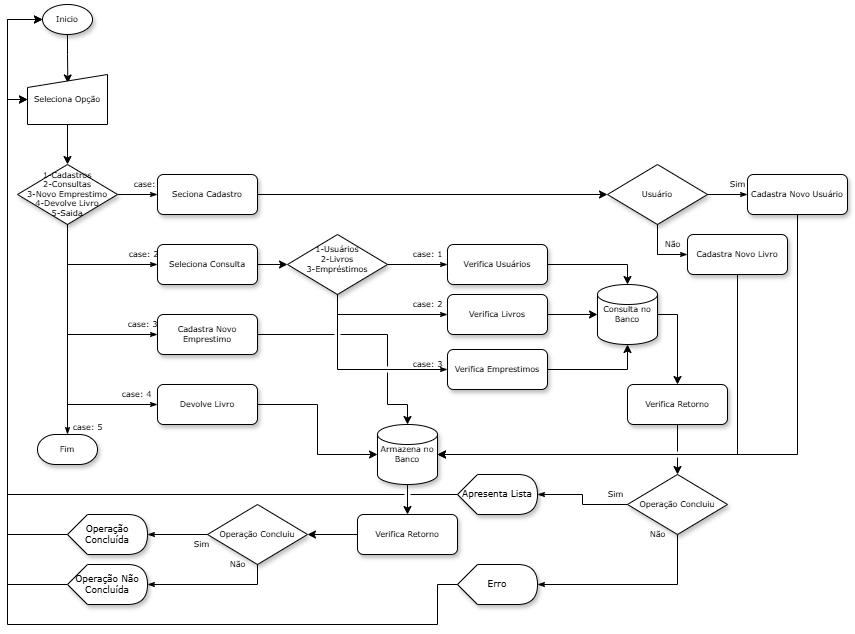

The diagram above was exported from draw.io. Its source (the exported page's mxGraphModel, read from the mxfile embedded in the PNG):
<mxGraphModel dx="727" dy="369" grid="1" gridSize="10" guides="1" tooltips="1" connect="1" arrows="1" fold="1" page="1" pageScale="1" pageWidth="1100" pageHeight="850" background="none" math="0" shadow="0">
  <root>
    <mxCell id="0" />
    <mxCell id="1" parent="0" />
    <mxCell id="60e70716793133e9-33" value="case: 1" style="edgeStyle=orthogonalEdgeStyle;rounded=0;html=1;labelBackgroundColor=none;startSize=5;endArrow=classicThin;endFill=1;endSize=5;jettySize=auto;orthogonalLoop=1;strokeWidth=1;fontFamily=Verdana;fontSize=8;entryX=0;entryY=0.5;entryDx=0;entryDy=0;" parent="1" source="60e70716793133e9-5" target="60e70716793133e9-8" edge="1">
      <mxGeometry x="0.5556" y="10" relative="1" as="geometry">
        <mxPoint as="offset" />
        <mxPoint x="440" y="250" as="targetPoint" />
      </mxGeometry>
    </mxCell>
    <mxCell id="60e70716793133e9-5" value="1-Cadastros&lt;div&gt;2-Consultas&lt;/div&gt;&lt;div&gt;3-Novo Emprestimo&lt;/div&gt;&lt;div&gt;4-Devolve Livro&lt;/div&gt;&lt;div&gt;5-Saida&lt;/div&gt;" style="rhombus;whiteSpace=wrap;html=1;rounded=0;shadow=1;labelBackgroundColor=none;strokeWidth=1;fontFamily=Verdana;fontSize=8;align=center;" parent="1" vertex="1">
      <mxGeometry x="200" y="220" width="100" height="60" as="geometry" />
    </mxCell>
    <mxCell id="ESTRGtadeRExrFyLiVjW-43" style="edgeStyle=orthogonalEdgeStyle;rounded=0;orthogonalLoop=1;jettySize=auto;html=1;exitX=1;exitY=0.5;exitDx=0;exitDy=0;entryX=0;entryY=0.5;entryDx=0;entryDy=0;" edge="1" parent="1" source="60e70716793133e9-8" target="ESTRGtadeRExrFyLiVjW-42">
      <mxGeometry relative="1" as="geometry" />
    </mxCell>
    <mxCell id="60e70716793133e9-8" value="Seciona Cadastro" style="rounded=1;whiteSpace=wrap;html=1;shadow=1;labelBackgroundColor=none;strokeWidth=1;fontFamily=Verdana;fontSize=8;align=center;" parent="1" vertex="1">
      <mxGeometry x="340" y="230" width="100" height="40" as="geometry" />
    </mxCell>
    <mxCell id="60e70716793133e9-30" value="Fim" style="strokeWidth=1;html=1;shape=mxgraph.flowchart.terminator;whiteSpace=wrap;rounded=0;shadow=1;labelBackgroundColor=none;fontFamily=Verdana;fontSize=8;align=center;" parent="1" vertex="1">
      <mxGeometry x="220" y="490" width="60" height="30" as="geometry" />
    </mxCell>
    <mxCell id="ESTRGtadeRExrFyLiVjW-31" style="edgeStyle=orthogonalEdgeStyle;rounded=0;orthogonalLoop=1;jettySize=auto;html=1;exitX=0.5;exitY=1;exitDx=0;exitDy=0;exitPerimeter=0;entryX=0.504;entryY=0.17;entryDx=0;entryDy=0;entryPerimeter=0;" edge="1" parent="1" source="ESTRGtadeRExrFyLiVjW-3" target="ESTRGtadeRExrFyLiVjW-30">
      <mxGeometry relative="1" as="geometry" />
    </mxCell>
    <mxCell id="ESTRGtadeRExrFyLiVjW-3" value="Inicio" style="strokeWidth=1;html=1;shape=mxgraph.flowchart.start_1;whiteSpace=wrap;shadow=1;fontFamily=Verdana;fontSize=8;" vertex="1" parent="1">
      <mxGeometry x="225" y="60" width="50" height="30" as="geometry" />
    </mxCell>
    <mxCell id="ESTRGtadeRExrFyLiVjW-10" value="case: 2" style="edgeStyle=orthogonalEdgeStyle;rounded=0;html=1;labelBackgroundColor=none;startSize=5;endArrow=classicThin;endFill=1;endSize=5;jettySize=auto;orthogonalLoop=1;strokeWidth=1;fontFamily=Verdana;fontSize=8;exitX=0.5;exitY=1;exitDx=0;exitDy=0;entryX=0;entryY=0.5;entryDx=0;entryDy=0;" edge="1" parent="1" source="60e70716793133e9-5" target="ESTRGtadeRExrFyLiVjW-14">
      <mxGeometry x="0.7778" y="10" relative="1" as="geometry">
        <mxPoint as="offset" />
        <mxPoint x="310" y="260" as="sourcePoint" />
        <mxPoint x="250" y="340" as="targetPoint" />
      </mxGeometry>
    </mxCell>
    <mxCell id="ESTRGtadeRExrFyLiVjW-51" style="edgeStyle=orthogonalEdgeStyle;rounded=0;orthogonalLoop=1;jettySize=auto;html=1;exitX=1;exitY=0.5;exitDx=0;exitDy=0;entryX=0;entryY=0.5;entryDx=0;entryDy=0;" edge="1" parent="1" source="ESTRGtadeRExrFyLiVjW-14" target="ESTRGtadeRExrFyLiVjW-50">
      <mxGeometry relative="1" as="geometry" />
    </mxCell>
    <mxCell id="ESTRGtadeRExrFyLiVjW-14" value="Seleciona Consulta" style="rounded=1;whiteSpace=wrap;html=1;shadow=1;labelBackgroundColor=none;strokeWidth=1;fontFamily=Verdana;fontSize=8;align=center;" vertex="1" parent="1">
      <mxGeometry x="340" y="300" width="100" height="40" as="geometry" />
    </mxCell>
    <mxCell id="ESTRGtadeRExrFyLiVjW-16" value="case: 5" style="edgeStyle=orthogonalEdgeStyle;rounded=0;html=1;labelBackgroundColor=none;startSize=5;endArrow=classicThin;endFill=1;endSize=5;jettySize=auto;orthogonalLoop=1;strokeWidth=1;fontFamily=Verdana;fontSize=8;exitX=0.5;exitY=1;exitDx=0;exitDy=0;entryX=0.5;entryY=0;entryDx=0;entryDy=0;entryPerimeter=0;" edge="1" parent="1" source="60e70716793133e9-5" target="60e70716793133e9-30">
      <mxGeometry x="0.931" y="20" relative="1" as="geometry">
        <mxPoint as="offset" />
        <mxPoint x="260" y="290" as="sourcePoint" />
        <mxPoint x="450" y="330" as="targetPoint" />
      </mxGeometry>
    </mxCell>
    <mxCell id="ESTRGtadeRExrFyLiVjW-17" value="Cadastra Novo Emprestimo" style="rounded=1;whiteSpace=wrap;html=1;shadow=1;labelBackgroundColor=none;strokeWidth=1;fontFamily=Verdana;fontSize=8;align=center;" vertex="1" parent="1">
      <mxGeometry x="340" y="370" width="100" height="40" as="geometry" />
    </mxCell>
    <mxCell id="ESTRGtadeRExrFyLiVjW-18" value="case: 3" style="edgeStyle=orthogonalEdgeStyle;rounded=0;html=1;labelBackgroundColor=none;startSize=5;endArrow=classicThin;endFill=1;endSize=5;jettySize=auto;orthogonalLoop=1;strokeWidth=1;fontFamily=Verdana;fontSize=8;exitX=0.5;exitY=1;exitDx=0;exitDy=0;entryX=0;entryY=0.5;entryDx=0;entryDy=0;" edge="1" parent="1" source="60e70716793133e9-5" target="ESTRGtadeRExrFyLiVjW-17">
      <mxGeometry x="0.8462" y="10" relative="1" as="geometry">
        <mxPoint as="offset" />
        <mxPoint x="260" y="290" as="sourcePoint" />
        <mxPoint x="450" y="330" as="targetPoint" />
      </mxGeometry>
    </mxCell>
    <mxCell id="ESTRGtadeRExrFyLiVjW-24" style="edgeStyle=orthogonalEdgeStyle;rounded=0;orthogonalLoop=1;jettySize=auto;html=1;exitX=0.5;exitY=1;exitDx=0;exitDy=0;exitPerimeter=0;entryX=0.5;entryY=0;entryDx=0;entryDy=0;" edge="1" parent="1" source="ESTRGtadeRExrFyLiVjW-19" target="ESTRGtadeRExrFyLiVjW-23">
      <mxGeometry relative="1" as="geometry" />
    </mxCell>
    <mxCell id="ESTRGtadeRExrFyLiVjW-19" value="&lt;font face=&quot;Verdana&quot;&gt;Armazena no Banco&lt;/font&gt;" style="strokeWidth=1;html=1;shape=mxgraph.flowchart.database;whiteSpace=wrap;textShadow=0;shadow=1;verticalAlign=middle;fontSize=8;labelPosition=center;verticalLabelPosition=middle;align=center;" vertex="1" parent="1">
      <mxGeometry x="560" y="480" width="60" height="60" as="geometry" />
    </mxCell>
    <mxCell id="ESTRGtadeRExrFyLiVjW-26" style="edgeStyle=orthogonalEdgeStyle;rounded=0;orthogonalLoop=1;jettySize=auto;html=1;exitX=0;exitY=0.5;exitDx=0;exitDy=0;entryX=1;entryY=0.5;entryDx=0;entryDy=0;" edge="1" parent="1" source="ESTRGtadeRExrFyLiVjW-23" target="ESTRGtadeRExrFyLiVjW-25">
      <mxGeometry relative="1" as="geometry" />
    </mxCell>
    <mxCell id="ESTRGtadeRExrFyLiVjW-23" value="Verifica Retorno" style="rounded=1;whiteSpace=wrap;html=1;shadow=1;labelBackgroundColor=none;strokeWidth=1;fontFamily=Verdana;fontSize=8;align=center;" vertex="1" parent="1">
      <mxGeometry x="540" y="570" width="100" height="40" as="geometry" />
    </mxCell>
    <mxCell id="ESTRGtadeRExrFyLiVjW-25" value="Operação Concluiu" style="rhombus;whiteSpace=wrap;html=1;rounded=0;shadow=1;labelBackgroundColor=none;strokeWidth=1;fontFamily=Verdana;fontSize=8;align=center;" vertex="1" parent="1">
      <mxGeometry x="390" y="560" width="100" height="60" as="geometry" />
    </mxCell>
    <mxCell id="ESTRGtadeRExrFyLiVjW-32" style="edgeStyle=orthogonalEdgeStyle;rounded=0;orthogonalLoop=1;jettySize=auto;html=1;exitX=0.5;exitY=1;exitDx=0;exitDy=0;entryX=0.5;entryY=0;entryDx=0;entryDy=0;" edge="1" parent="1" source="ESTRGtadeRExrFyLiVjW-30" target="60e70716793133e9-5">
      <mxGeometry relative="1" as="geometry" />
    </mxCell>
    <mxCell id="ESTRGtadeRExrFyLiVjW-30" value="&lt;span style=&quot;font-family: Verdana;&quot;&gt;Seleciona Opção&lt;/span&gt;" style="shape=manualInput;whiteSpace=wrap;html=1;fontSize=8;labelPosition=center;verticalLabelPosition=middle;align=center;verticalAlign=middle;size=13;" vertex="1" parent="1">
      <mxGeometry x="210" y="130" width="80" height="50" as="geometry" />
    </mxCell>
    <mxCell id="ESTRGtadeRExrFyLiVjW-35" style="edgeStyle=orthogonalEdgeStyle;rounded=0;orthogonalLoop=1;jettySize=auto;html=1;exitX=0;exitY=0.5;exitDx=0;exitDy=0;exitPerimeter=0;entryX=0;entryY=0.5;entryDx=0;entryDy=0;" edge="1" parent="1" source="ESTRGtadeRExrFyLiVjW-33" target="ESTRGtadeRExrFyLiVjW-30">
      <mxGeometry relative="1" as="geometry" />
    </mxCell>
    <mxCell id="ESTRGtadeRExrFyLiVjW-33" value="Operação Concluída" style="shape=display;whiteSpace=wrap;html=1;size=0.25;fontSize=9;fontFamily=Verdana;shadow=1;" vertex="1" parent="1">
      <mxGeometry x="250" y="570" width="80" height="40" as="geometry" />
    </mxCell>
    <mxCell id="ESTRGtadeRExrFyLiVjW-38" value="Sim" style="edgeStyle=orthogonalEdgeStyle;rounded=0;html=1;labelBackgroundColor=none;startSize=5;endArrow=classicThin;endFill=1;endSize=5;jettySize=auto;orthogonalLoop=1;strokeWidth=1;fontFamily=Verdana;fontSize=8;entryX=1;entryY=0.5;entryDx=0;entryDy=0;entryPerimeter=0;" edge="1" parent="1" source="ESTRGtadeRExrFyLiVjW-25" target="ESTRGtadeRExrFyLiVjW-33">
      <mxGeometry x="-0.8182" y="10" relative="1" as="geometry">
        <mxPoint as="offset" />
        <mxPoint x="310" y="310" as="sourcePoint" />
        <mxPoint x="450" y="310" as="targetPoint" />
      </mxGeometry>
    </mxCell>
    <mxCell id="ESTRGtadeRExrFyLiVjW-39" value="Não" style="edgeStyle=orthogonalEdgeStyle;rounded=0;html=1;labelBackgroundColor=none;startSize=5;endArrow=classicThin;endFill=1;endSize=5;jettySize=auto;orthogonalLoop=1;strokeWidth=1;fontFamily=Verdana;fontSize=8;exitX=0.5;exitY=1;exitDx=0;exitDy=0;entryX=1;entryY=0.5;entryDx=0;entryDy=0;entryPerimeter=0;" edge="1" parent="1" source="ESTRGtadeRExrFyLiVjW-25" target="ESTRGtadeRExrFyLiVjW-40">
      <mxGeometry x="-0.3846" y="-20" relative="1" as="geometry">
        <mxPoint as="offset" />
        <mxPoint x="400" y="600" as="sourcePoint" />
        <mxPoint x="290" y="660" as="targetPoint" />
      </mxGeometry>
    </mxCell>
    <mxCell id="ESTRGtadeRExrFyLiVjW-41" style="edgeStyle=orthogonalEdgeStyle;rounded=0;orthogonalLoop=1;jettySize=auto;html=1;exitX=0;exitY=0.5;exitDx=0;exitDy=0;exitPerimeter=0;entryX=0;entryY=0.5;entryDx=0;entryDy=0;" edge="1" parent="1" source="ESTRGtadeRExrFyLiVjW-40" target="ESTRGtadeRExrFyLiVjW-30">
      <mxGeometry relative="1" as="geometry" />
    </mxCell>
    <mxCell id="ESTRGtadeRExrFyLiVjW-40" value="Operação Não Concluída" style="shape=display;whiteSpace=wrap;html=1;size=0.25;fontSize=9;fontFamily=Verdana;shadow=1;" vertex="1" parent="1">
      <mxGeometry x="250" y="620" width="80" height="40" as="geometry" />
    </mxCell>
    <mxCell id="ESTRGtadeRExrFyLiVjW-42" value="Usuário" style="rhombus;whiteSpace=wrap;html=1;rounded=0;shadow=1;labelBackgroundColor=none;strokeWidth=1;fontFamily=Verdana;fontSize=8;align=center;" vertex="1" parent="1">
      <mxGeometry x="790" y="220" width="100" height="60" as="geometry" />
    </mxCell>
    <mxCell id="ESTRGtadeRExrFyLiVjW-44" value="Sim" style="edgeStyle=orthogonalEdgeStyle;rounded=0;html=1;labelBackgroundColor=none;startSize=5;endArrow=classicThin;endFill=1;endSize=5;jettySize=auto;orthogonalLoop=1;strokeWidth=1;fontFamily=Verdana;fontSize=8;exitX=1;exitY=0.5;exitDx=0;exitDy=0;" edge="1" parent="1" source="ESTRGtadeRExrFyLiVjW-42" target="ESTRGtadeRExrFyLiVjW-45">
      <mxGeometry x="0.5" y="10" relative="1" as="geometry">
        <mxPoint as="offset" />
        <mxPoint x="300" y="290" as="sourcePoint" />
        <mxPoint x="750" y="250" as="targetPoint" />
      </mxGeometry>
    </mxCell>
    <mxCell id="ESTRGtadeRExrFyLiVjW-45" value="Cadastra Novo Usuário" style="rounded=1;whiteSpace=wrap;html=1;shadow=1;labelBackgroundColor=none;strokeWidth=1;fontFamily=Verdana;fontSize=8;align=center;" vertex="1" parent="1">
      <mxGeometry x="930" y="230" width="100" height="40" as="geometry" />
    </mxCell>
    <mxCell id="ESTRGtadeRExrFyLiVjW-46" style="edgeStyle=orthogonalEdgeStyle;rounded=0;orthogonalLoop=1;jettySize=auto;html=1;exitX=0.5;exitY=1;exitDx=0;exitDy=0;entryX=1;entryY=0.5;entryDx=0;entryDy=0;entryPerimeter=0;" edge="1" parent="1" source="ESTRGtadeRExrFyLiVjW-45" target="ESTRGtadeRExrFyLiVjW-19">
      <mxGeometry relative="1" as="geometry" />
    </mxCell>
    <mxCell id="ESTRGtadeRExrFyLiVjW-47" value="Cadastra Novo Livro" style="rounded=1;whiteSpace=wrap;html=1;shadow=1;labelBackgroundColor=none;strokeWidth=1;fontFamily=Verdana;fontSize=8;align=center;" vertex="1" parent="1">
      <mxGeometry x="870" y="290" width="100" height="40" as="geometry" />
    </mxCell>
    <mxCell id="ESTRGtadeRExrFyLiVjW-50" value="1-Usuários&lt;div&gt;2-Livros&lt;/div&gt;&lt;div&gt;3-Empréstimos&lt;/div&gt;&lt;div&gt;&lt;br&gt;&lt;/div&gt;" style="rhombus;whiteSpace=wrap;html=1;rounded=0;shadow=1;labelBackgroundColor=none;strokeWidth=1;fontFamily=Verdana;fontSize=8;align=center;" vertex="1" parent="1">
      <mxGeometry x="470" y="290" width="100" height="60" as="geometry" />
    </mxCell>
    <mxCell id="ESTRGtadeRExrFyLiVjW-52" style="edgeStyle=orthogonalEdgeStyle;rounded=0;orthogonalLoop=1;jettySize=auto;html=1;exitX=0.5;exitY=1;exitDx=0;exitDy=0;entryX=1;entryY=0.5;entryDx=0;entryDy=0;entryPerimeter=0;" edge="1" parent="1" source="ESTRGtadeRExrFyLiVjW-47" target="ESTRGtadeRExrFyLiVjW-19">
      <mxGeometry relative="1" as="geometry" />
    </mxCell>
    <mxCell id="ESTRGtadeRExrFyLiVjW-54" value="Verifica Usuários" style="rounded=1;whiteSpace=wrap;html=1;shadow=1;labelBackgroundColor=none;strokeWidth=1;fontFamily=Verdana;fontSize=8;align=center;" vertex="1" parent="1">
      <mxGeometry x="630" y="300" width="100" height="40" as="geometry" />
    </mxCell>
    <mxCell id="ESTRGtadeRExrFyLiVjW-55" value="case: 1" style="edgeStyle=orthogonalEdgeStyle;rounded=0;html=1;labelBackgroundColor=none;startSize=5;endArrow=classicThin;endFill=1;endSize=5;jettySize=auto;orthogonalLoop=1;strokeWidth=1;fontFamily=Verdana;fontSize=8;exitX=1;exitY=0.5;exitDx=0;exitDy=0;entryX=0;entryY=0.5;entryDx=0;entryDy=0;" edge="1" parent="1" source="ESTRGtadeRExrFyLiVjW-50" target="ESTRGtadeRExrFyLiVjW-54">
      <mxGeometry x="0.3333" y="10" relative="1" as="geometry">
        <mxPoint as="offset" />
        <mxPoint x="210" y="290" as="sourcePoint" />
        <mxPoint x="350" y="330" as="targetPoint" />
      </mxGeometry>
    </mxCell>
    <mxCell id="ESTRGtadeRExrFyLiVjW-56" value="Verifica Livros" style="rounded=1;whiteSpace=wrap;html=1;shadow=1;labelBackgroundColor=none;strokeWidth=1;fontFamily=Verdana;fontSize=8;align=center;" vertex="1" parent="1">
      <mxGeometry x="630" y="350" width="100" height="40" as="geometry" />
    </mxCell>
    <mxCell id="ESTRGtadeRExrFyLiVjW-57" value="case: 2" style="edgeStyle=orthogonalEdgeStyle;rounded=0;html=1;labelBackgroundColor=none;startSize=5;endArrow=classicThin;endFill=1;endSize=5;jettySize=auto;orthogonalLoop=1;strokeWidth=1;fontFamily=Verdana;fontSize=8;exitX=0.5;exitY=1;exitDx=0;exitDy=0;entryX=0;entryY=0.5;entryDx=0;entryDy=0;" edge="1" parent="1" source="ESTRGtadeRExrFyLiVjW-50" target="ESTRGtadeRExrFyLiVjW-56">
      <mxGeometry x="0.6923" y="10" relative="1" as="geometry">
        <mxPoint as="offset" />
        <mxPoint x="580" y="330" as="sourcePoint" />
        <mxPoint x="640" y="330" as="targetPoint" />
      </mxGeometry>
    </mxCell>
    <mxCell id="ESTRGtadeRExrFyLiVjW-58" value="Verifica Emprestimos" style="rounded=1;whiteSpace=wrap;html=1;shadow=1;labelBackgroundColor=none;strokeWidth=1;fontFamily=Verdana;fontSize=8;align=center;" vertex="1" parent="1">
      <mxGeometry x="630" y="405" width="100" height="40" as="geometry" />
    </mxCell>
    <mxCell id="ESTRGtadeRExrFyLiVjW-59" value="case: 3" style="edgeStyle=orthogonalEdgeStyle;rounded=0;html=1;labelBackgroundColor=none;startSize=5;endArrow=classicThin;endFill=1;endSize=5;jettySize=auto;orthogonalLoop=1;strokeWidth=1;fontFamily=Verdana;fontSize=8;exitX=0.5;exitY=1;exitDx=0;exitDy=0;entryX=0;entryY=0.5;entryDx=0;entryDy=0;" edge="1" parent="1" source="ESTRGtadeRExrFyLiVjW-50" target="ESTRGtadeRExrFyLiVjW-58">
      <mxGeometry x="0.7838" y="5" relative="1" as="geometry">
        <mxPoint as="offset" />
        <mxPoint x="530" y="360" as="sourcePoint" />
        <mxPoint x="640" y="380" as="targetPoint" />
      </mxGeometry>
    </mxCell>
    <mxCell id="ESTRGtadeRExrFyLiVjW-66" style="edgeStyle=orthogonalEdgeStyle;rounded=0;orthogonalLoop=1;jettySize=auto;html=1;exitX=1;exitY=0.5;exitDx=0;exitDy=0;exitPerimeter=0;entryX=0.5;entryY=0;entryDx=0;entryDy=0;" edge="1" parent="1" source="ESTRGtadeRExrFyLiVjW-60" target="ESTRGtadeRExrFyLiVjW-65">
      <mxGeometry relative="1" as="geometry" />
    </mxCell>
    <mxCell id="ESTRGtadeRExrFyLiVjW-60" value="&lt;font face=&quot;Verdana&quot;&gt;Consulta no Banco&lt;/font&gt;" style="strokeWidth=1;html=1;shape=mxgraph.flowchart.database;whiteSpace=wrap;textShadow=0;shadow=1;verticalAlign=middle;fontSize=8;labelPosition=center;verticalLabelPosition=middle;align=center;" vertex="1" parent="1">
      <mxGeometry x="780" y="340" width="60" height="60" as="geometry" />
    </mxCell>
    <mxCell id="ESTRGtadeRExrFyLiVjW-61" style="edgeStyle=orthogonalEdgeStyle;rounded=0;orthogonalLoop=1;jettySize=auto;html=1;exitX=1;exitY=0.5;exitDx=0;exitDy=0;entryX=0.5;entryY=0;entryDx=0;entryDy=0;entryPerimeter=0;" edge="1" parent="1" source="ESTRGtadeRExrFyLiVjW-54" target="ESTRGtadeRExrFyLiVjW-60">
      <mxGeometry relative="1" as="geometry" />
    </mxCell>
    <mxCell id="ESTRGtadeRExrFyLiVjW-62" style="edgeStyle=orthogonalEdgeStyle;rounded=0;orthogonalLoop=1;jettySize=auto;html=1;exitX=1;exitY=0.5;exitDx=0;exitDy=0;entryX=0;entryY=0.5;entryDx=0;entryDy=0;entryPerimeter=0;" edge="1" parent="1" source="ESTRGtadeRExrFyLiVjW-56" target="ESTRGtadeRExrFyLiVjW-60">
      <mxGeometry relative="1" as="geometry" />
    </mxCell>
    <mxCell id="ESTRGtadeRExrFyLiVjW-63" style="edgeStyle=orthogonalEdgeStyle;rounded=0;orthogonalLoop=1;jettySize=auto;html=1;exitX=1;exitY=0.5;exitDx=0;exitDy=0;entryX=0.5;entryY=1;entryDx=0;entryDy=0;entryPerimeter=0;" edge="1" parent="1" source="ESTRGtadeRExrFyLiVjW-58" target="ESTRGtadeRExrFyLiVjW-60">
      <mxGeometry relative="1" as="geometry" />
    </mxCell>
    <mxCell id="ESTRGtadeRExrFyLiVjW-64" value="Não" style="edgeStyle=orthogonalEdgeStyle;rounded=0;html=1;labelBackgroundColor=none;startSize=5;endArrow=classicThin;endFill=1;endSize=5;jettySize=auto;orthogonalLoop=1;strokeWidth=1;fontFamily=Verdana;fontSize=8;exitX=0.5;exitY=1;exitDx=0;exitDy=0;entryX=0;entryY=0.5;entryDx=0;entryDy=0;" edge="1" parent="1" source="ESTRGtadeRExrFyLiVjW-42" target="ESTRGtadeRExrFyLiVjW-47">
      <mxGeometry x="0.5" y="10" relative="1" as="geometry">
        <mxPoint as="offset" />
        <mxPoint x="900" y="260" as="sourcePoint" />
        <mxPoint x="940" y="260" as="targetPoint" />
      </mxGeometry>
    </mxCell>
    <mxCell id="ESTRGtadeRExrFyLiVjW-68" style="edgeStyle=orthogonalEdgeStyle;rounded=0;orthogonalLoop=1;jettySize=auto;html=1;exitX=0.5;exitY=1;exitDx=0;exitDy=0;entryX=0.5;entryY=0;entryDx=0;entryDy=0;jumpStyle=gap;" edge="1" parent="1" source="ESTRGtadeRExrFyLiVjW-65" target="ESTRGtadeRExrFyLiVjW-67">
      <mxGeometry relative="1" as="geometry" />
    </mxCell>
    <mxCell id="ESTRGtadeRExrFyLiVjW-65" value="Verifica Retorno" style="rounded=1;whiteSpace=wrap;html=1;shadow=1;labelBackgroundColor=none;strokeWidth=1;fontFamily=Verdana;fontSize=8;align=center;" vertex="1" parent="1">
      <mxGeometry x="810" y="440" width="100" height="40" as="geometry" />
    </mxCell>
    <mxCell id="ESTRGtadeRExrFyLiVjW-67" value="Operação Concluiu" style="rhombus;whiteSpace=wrap;html=1;rounded=0;shadow=1;labelBackgroundColor=none;strokeWidth=1;fontFamily=Verdana;fontSize=8;align=center;" vertex="1" parent="1">
      <mxGeometry x="810" y="530" width="100" height="60" as="geometry" />
    </mxCell>
    <mxCell id="ESTRGtadeRExrFyLiVjW-77" style="edgeStyle=orthogonalEdgeStyle;rounded=0;orthogonalLoop=1;jettySize=auto;html=1;exitX=0;exitY=0.5;exitDx=0;exitDy=0;exitPerimeter=0;jumpStyle=gap;" edge="1" parent="1" source="ESTRGtadeRExrFyLiVjW-69" target="ESTRGtadeRExrFyLiVjW-3">
      <mxGeometry relative="1" as="geometry">
        <Array as="points">
          <mxPoint x="190" y="550" />
          <mxPoint x="190" y="75" />
        </Array>
      </mxGeometry>
    </mxCell>
    <mxCell id="ESTRGtadeRExrFyLiVjW-69" value="Apresenta Lista" style="shape=display;whiteSpace=wrap;html=1;size=0.25;fontSize=9;fontFamily=Verdana;shadow=1;" vertex="1" parent="1">
      <mxGeometry x="640" y="530" width="80" height="40" as="geometry" />
    </mxCell>
    <mxCell id="ESTRGtadeRExrFyLiVjW-71" value="Erro" style="shape=display;whiteSpace=wrap;html=1;size=0.25;fontSize=9;fontFamily=Verdana;shadow=1;" vertex="1" parent="1">
      <mxGeometry x="640" y="620" width="80" height="40" as="geometry" />
    </mxCell>
    <mxCell id="ESTRGtadeRExrFyLiVjW-72" value="Sim" style="edgeStyle=orthogonalEdgeStyle;rounded=0;html=1;labelBackgroundColor=none;startSize=5;endArrow=classicThin;endFill=1;endSize=5;jettySize=auto;orthogonalLoop=1;strokeWidth=1;fontFamily=Verdana;fontSize=8;exitX=0;exitY=0.5;exitDx=0;exitDy=0;entryX=1;entryY=0.5;entryDx=0;entryDy=0;entryPerimeter=0;" edge="1" parent="1" source="ESTRGtadeRExrFyLiVjW-67" target="ESTRGtadeRExrFyLiVjW-69">
      <mxGeometry x="-0.75" y="-10" relative="1" as="geometry">
        <mxPoint as="offset" />
        <mxPoint x="450" y="630" as="sourcePoint" />
        <mxPoint x="340" y="650" as="targetPoint" />
      </mxGeometry>
    </mxCell>
    <mxCell id="ESTRGtadeRExrFyLiVjW-73" value="Não" style="edgeStyle=orthogonalEdgeStyle;rounded=0;html=1;labelBackgroundColor=none;startSize=5;endArrow=classicThin;endFill=1;endSize=5;jettySize=auto;orthogonalLoop=1;strokeWidth=1;fontFamily=Verdana;fontSize=8;exitX=0.5;exitY=1;exitDx=0;exitDy=0;entryX=1;entryY=0.5;entryDx=0;entryDy=0;entryPerimeter=0;" edge="1" parent="1" source="ESTRGtadeRExrFyLiVjW-67" target="ESTRGtadeRExrFyLiVjW-71">
      <mxGeometry x="-1" y="-20" relative="1" as="geometry">
        <mxPoint as="offset" />
        <mxPoint x="890" y="570" as="sourcePoint" />
        <mxPoint x="860" y="570" as="targetPoint" />
      </mxGeometry>
    </mxCell>
    <mxCell id="ESTRGtadeRExrFyLiVjW-78" style="edgeStyle=orthogonalEdgeStyle;rounded=0;orthogonalLoop=1;jettySize=auto;html=1;exitX=0;exitY=0.5;exitDx=0;exitDy=0;exitPerimeter=0;entryX=0;entryY=0.5;entryDx=0;entryDy=0;entryPerimeter=0;" edge="1" parent="1" source="ESTRGtadeRExrFyLiVjW-71" target="ESTRGtadeRExrFyLiVjW-3">
      <mxGeometry relative="1" as="geometry">
        <Array as="points">
          <mxPoint x="620" y="640" />
          <mxPoint x="620" y="680" />
          <mxPoint x="190" y="680" />
          <mxPoint x="190" y="75" />
        </Array>
      </mxGeometry>
    </mxCell>
    <mxCell id="ESTRGtadeRExrFyLiVjW-79" style="edgeStyle=orthogonalEdgeStyle;rounded=0;orthogonalLoop=1;jettySize=auto;html=1;exitX=1;exitY=0.5;exitDx=0;exitDy=0;entryX=0.5;entryY=0;entryDx=0;entryDy=0;entryPerimeter=0;jumpStyle=gap;" edge="1" parent="1" source="ESTRGtadeRExrFyLiVjW-17" target="ESTRGtadeRExrFyLiVjW-19">
      <mxGeometry relative="1" as="geometry">
        <Array as="points">
          <mxPoint x="570" y="390" />
          <mxPoint x="570" y="460" />
          <mxPoint x="590" y="460" />
        </Array>
      </mxGeometry>
    </mxCell>
    <mxCell id="ESTRGtadeRExrFyLiVjW-80" value="Devolve Livro" style="rounded=1;whiteSpace=wrap;html=1;shadow=1;labelBackgroundColor=none;strokeWidth=1;fontFamily=Verdana;fontSize=8;align=center;" vertex="1" parent="1">
      <mxGeometry x="340" y="440" width="100" height="40" as="geometry" />
    </mxCell>
    <mxCell id="ESTRGtadeRExrFyLiVjW-81" value="case: 4" style="edgeStyle=orthogonalEdgeStyle;rounded=0;html=1;labelBackgroundColor=none;startSize=5;endArrow=classicThin;endFill=1;endSize=5;jettySize=auto;orthogonalLoop=1;strokeWidth=1;fontFamily=Verdana;fontSize=8;exitX=0.5;exitY=1;exitDx=0;exitDy=0;entryX=0;entryY=0.5;entryDx=0;entryDy=0;" edge="1" parent="1" source="60e70716793133e9-5" target="ESTRGtadeRExrFyLiVjW-80">
      <mxGeometry x="0.8462" y="10" relative="1" as="geometry">
        <mxPoint as="offset" />
        <mxPoint x="260" y="290" as="sourcePoint" />
        <mxPoint x="350" y="400" as="targetPoint" />
      </mxGeometry>
    </mxCell>
    <mxCell id="ESTRGtadeRExrFyLiVjW-82" style="edgeStyle=orthogonalEdgeStyle;rounded=0;orthogonalLoop=1;jettySize=auto;html=1;exitX=1;exitY=0.5;exitDx=0;exitDy=0;entryX=0;entryY=0.5;entryDx=0;entryDy=0;entryPerimeter=0;" edge="1" parent="1" source="ESTRGtadeRExrFyLiVjW-80" target="ESTRGtadeRExrFyLiVjW-19">
      <mxGeometry relative="1" as="geometry" />
    </mxCell>
  </root>
</mxGraphModel>